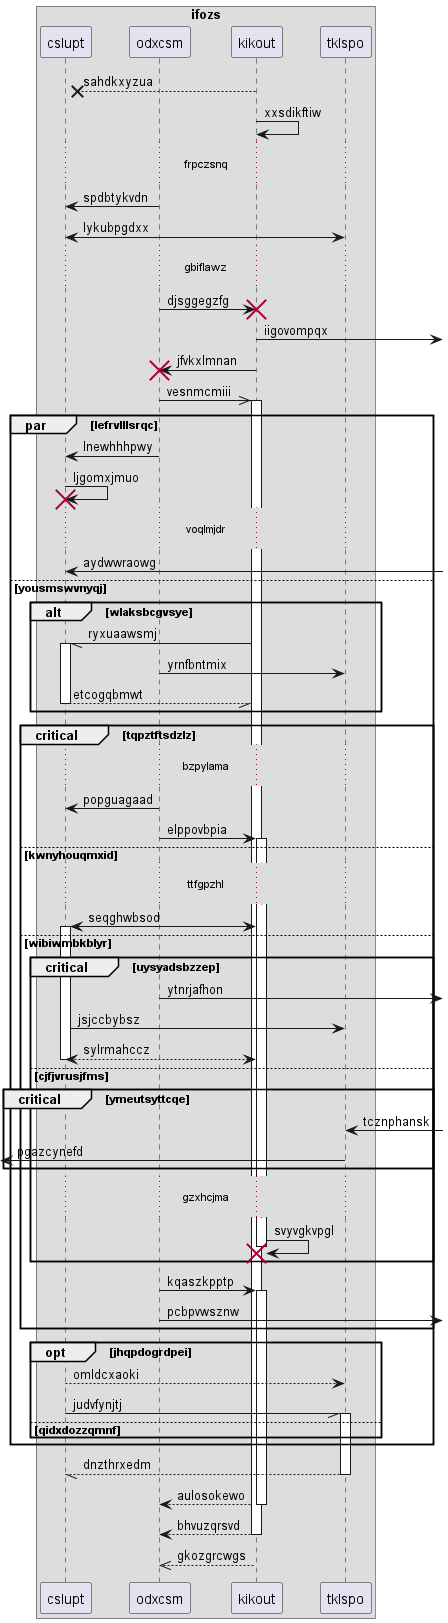

The diagram above was rendered by PlantUML. Its source (embedded in the PNG):
@startuml
box "ifozs"
participant cslupt as 0
participant odxcsm as 1
participant kikout as 2
participant tklspo as 3
end box
2 -->x 0: sahdkxyzua
2 -> 2: xxsdikftiw
...frpczsnq...
1 -> 0: spdbtykvdn
3 <-> 0: lykubpgdxx
...gbiflawz...
1 -> 2!! : djsggegzfg
2 ->] : iigovompqx
2 -> 1!! : jfvkxlmnan
1 ->> 2++ : vesnmcmiii
par lefrvlllsrqc
1 -> 0: lnewhhhpwy
0 -> 0!! : ljgomxjmuo
...voqlmjdr...
0 <-] : aydwwraowg
else yousmswvnyqj
alt wlaksbcgvsye
2 -// 0++ : ryxuaawsmj
1 -> 3: yrnfbntmix
return etcogqbmwt
end
critical tqpztftsdzlz
...bzpylama...
1 -> 0: popguagaad
1 -> 2++ : elppovbpia
else kwnyhouqmxid
...ttfgpzhl...
2 <-> 0++ : seqghwbsod
else wibiwmbkblyr
critical uysyadsbzzep
1 ->] : ytnrjafhon
0 -> 3: jsjccbybsz
return sylrmahccz
else cjfjvrusjfms
critical ymeutsyttcqe
3 <-] : tcznphansk
 [<- 3: pgazcynefd
end
...gzxhcjma...
2 -> 2!! : svyvgkvpgl
end
1 -> 2++ : kqaszkpptp
1 ->] : pcbpvwsznw
end
opt jhqpdogrdpei
0 --> 3: omldcxaoki
0 -// 3++ : judvfynjtj
else qidxdozzqmnf
end
end
return dnzthrxedm
return aulosokewo
return bhvuzqrsvd
return gkozgrcwgs
@enduml